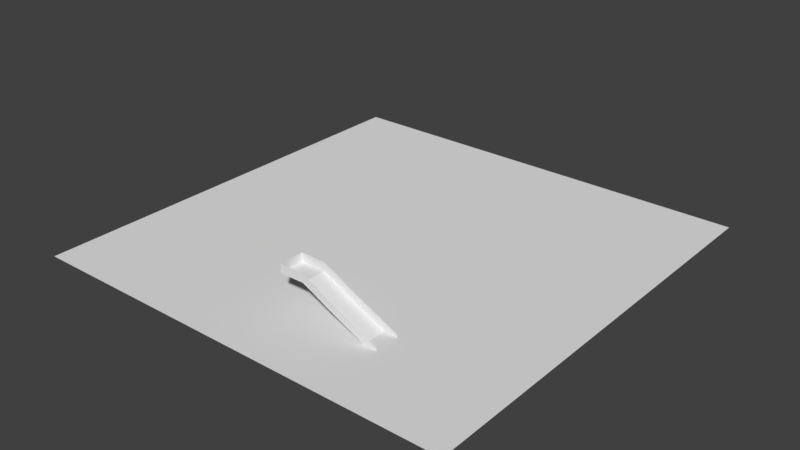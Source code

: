 # Source: test2.blend  (saved by Blender 2.79.7; exported with 4.5.12 LTS)
import bpy
from mathutils import Matrix  # noqa: F401  (used for matrix-valued properties, if any)

bpy.ops.wm.read_factory_settings(use_empty=True)
scene = bpy.context.scene
scene.name = 'Scene'

# ---- collections
col_collection_1 = bpy.data.collections.new('Collection 1'); scene.collection.children.link(col_collection_1)

# ---- world
world_world = bpy.data.worlds.new('World'); scene.world = world_world
world_world.color = (0.05088, 0.05088, 0.05088)
world_world.use_sun_shadow = False
world_world.sun_shadow_jitter_overblur = 0.0

# ---- meshes
me_plane_004 = bpy.data.meshes.new('Plane.004')
me_plane_004.from_pydata([(-1.0, -1.0, 0.0), (1.0, -1.0, 0.0), (1.0, 1.0, 0.0), (2.0, 1.0, -0.4817), (3.135, -1.0, -1.087), (3.135, 1.0, -1.087), (4.818, 1.0, -1.902), (-1.0, 1.0, 0.0), (2.0, -1.0, -0.4817), (4.818, -1.0, -1.902), (7.282, -1.0, -3.081), (7.282, 1.0, -3.081), (-1.0, -1.0, 0.7065), (1.0, -1.0, 0.7065), (1.0, 1.0, 0.7065), (2.0, 1.0, 0.2248), (3.135, -1.0, -0.38), (3.135, 1.0, -0.38), (4.818, 1.0, -1.195), (-1.0, 1.0, 0.7065), (2.0, -1.0, 0.2248), (4.818, -1.0, -1.195), (7.282, -1.0, -2.374), (7.282, 1.0, -2.374)], [], [(0, 1, 2, 7), (2, 1, 8, 3), (3, 8, 4, 5), (5, 4, 9, 6), (6, 9, 10, 11), (2, 3, 15, 14), (10, 9, 21, 22), (9, 4, 16, 21), (8, 1, 13, 20), (1, 0, 12, 13), (0, 7, 19, 12), (3, 5, 17, 15), (4, 8, 20, 16), (7, 2, 14, 19), (6, 11, 23, 18), (5, 6, 18, 17)])
me_plane_004.use_remesh_preserve_volume = False
me_plane_004.use_remesh_preserve_attributes = False
me_plane_004.use_mirror_vertex_groups = False
me_plane_004.update()
me_plane_002 = bpy.data.meshes.new('Plane.002')
me_plane_002.from_pydata([(-1.0, -1.0, 0.0), (1.0, -1.0, 0.0), (-1.0, 1.0, 0.0), (1.0, 1.0, 0.0)], [], [(0, 1, 3, 2)])
me_plane_002.use_remesh_preserve_volume = False
me_plane_002.use_remesh_preserve_attributes = False
me_plane_002.use_mirror_vertex_groups = False
me_plane_002.update()
me_sphere = bpy.data.meshes.new('Sphere')
me_sphere.from_pydata([(2.794e-08, 0.7003, 0.7037), (5.402e-08, 0.8235, 0.5529), (-0.7608, 0.5083, 0.3808), (-0.8077, 0.5397, 0.1942), (-0.5823, 0.5823, 0.5529), (-0.647, 0.647, 0.3808), (-0.6869, 0.6869, 0.1942), (-0.5083, 0.7608, 0.3808), (-0.1366, 0.6869, 0.7037), (-0.1607, 0.8077, 0.5529), (0.1456, 0.6545, 7.55e-08), (0.01725, 0.6671, 0.08668), (-0.1951, 0.9808, 0.144), (-0.3827, 0.9239, 0.203), (-0.1111, 0.6545, 0.144), (-0.5556, 0.8315, 0.2546), (-0.2345, 0.617, 0.203), (-0.7071, 0.7071, 0.2982), (-0.3482, 0.5562, 0.2546), (-0.4479, 0.4744, 0.2982), (-0.8315, 0.5556, 0.3372), (-0.5298, 0.3747, 0.3372), (-0.9239, 0.3827, 0.3748), (-0.5905, 0.261, 0.3748), (-0.628, 0.1376, 0.4024), (-0.9808, 0.1951, 0.4024), (-1.0, -1.416e-07, 0.4024), (-0.6406, 0.009219, 0.4024), (-0.9808, -0.1951, 0.4024), (-0.628, -0.1191, 0.4024), (-0.9239, -0.3827, 0.4024), (-0.5905, -0.2425, 0.4024), (-0.4484, 0.4739, 7.55e-08), (-0.1146, 0.3134, 7.55e-08), (-0.1181, 0.2989, 7.55e-08), (-0.1256, 0.2908, 7.55e-08), (-0.4481, 0.4742, 0.1818), (-0.4562, 0.4643, 7.55e-08), (-0.2445, 0.6117, 0.08304), (-0.2467, 0.6105, 0.0565), (-0.2534, 0.6069, 0.03074), (-0.6057, 0.7535, 0.1942), (-0.5387, 0.8062, 0.2), (-0.563, 0.7844, 0.2047), (-0.5449, 0.8002, 0.2024), (-0.6015, 0.756, 0.1964), (-0.5821, 0.7695, 0.2028), (-0.5864, 0.912, 0.18), (-0.5872, 0.9113, 0.1809), (-0.6722, 0.8401, 0.1921), (-0.5481, 0.9407, 0.1061), (-0.5469, 0.9439, 0.08309), (-0.5864, 0.9119, 0.1811), (-0.5478, 0.9408, 0.1066), (-0.5466, 0.944, 0.08377), (-0.5868, 0.9115, 0.1815), (-0.6715, 0.8405, 0.1928), (-0.2689, 0.5986, 7.55e-08), (-0.4479, 0.4744, 0.1821), (-0.3198, 0.5714, 0.2138), (-0.2794, 0.593, 0.1809), (-0.2644, 0.601, 0.1593), (-0.2534, 0.6069, 0.1352), (-0.2467, 0.6105, 0.1096), (-0.2644, 0.601, 0.006595), (-0.446, 0.476, 0.1851), (-0.4574, 0.4629, 0.00233), (-0.4703, 0.4472, 0.05466), (0.1951, 0.9808, 7.55e-08), (0.0, 0.9979, 0.08668), (0.1456, 0.6545, 0.1181), (0.01725, 0.6671, 0.2047), (-0.3827, 0.9239, 0.3211), (-0.1111, 0.6545, 0.262), (-0.5556, 0.8315, 0.3727), (-0.2345, 0.617, 0.3211), (-0.7071, 0.7071, 0.4162), (-0.3482, 0.5562, 0.3727), (-0.4479, 0.4744, 0.4162), (-0.8315, 0.5556, 0.4553), (-0.5298, 0.3747, 0.4553), (-0.9239, 0.3827, 0.4928), (-0.5905, 0.261, 0.4928), (-0.628, 0.1376, 0.5205), (-0.9808, 0.1951, 0.5205), (-1.0, -1.416e-07, 0.5205), (-0.6406, 0.009219, 0.5205), (-0.9808, -0.1951, 0.5205), (-0.628, -0.1191, 0.5205), (-0.9239, -0.3827, 0.5205), (-0.5905, -0.2425, 0.5205), (-0.207, 0.9683, 0.2645), (0.1727, 0.9562, 0.1195), (-0.0231, 0.9732, 0.208)], [(52, 47), (48, 47), (53, 50), (54, 51), (55, 52), (49, 56), (58, 65)], [(68, 69, 11, 10), (12, 14, 11, 69), (13, 16, 14, 12), (15, 18, 16, 13), (20, 21, 19, 17), (22, 23, 21, 20), (25, 24, 23, 22), (26, 27, 24, 25), (28, 29, 27, 26), (30, 31, 29, 28), (19, 18, 15, 17), (12, 69, 93, 91), (14, 16, 75, 73), (18, 19, 78, 77), (21, 23, 82, 80), (13, 12, 91, 72), (17, 15, 74, 76), (31, 30, 89, 90), (15, 13, 72, 74), (27, 29, 88, 86), (25, 22, 81, 84), (16, 18, 77, 75), (28, 26, 85, 87), (10, 11, 71, 70), (24, 27, 86, 83), (23, 24, 83, 82), (20, 17, 76, 79), (30, 28, 87, 89), (26, 25, 84, 85), (69, 68, 92, 93), (19, 21, 80, 78), (11, 14, 73, 71), (29, 31, 90, 88), (22, 20, 79, 81)])
me_sphere.use_remesh_preserve_volume = False
me_sphere.use_remesh_preserve_attributes = False
me_sphere.use_mirror_vertex_groups = False
me_sphere.update()

# ---- objects
ob_plane_001 = bpy.data.objects.new('Plane.001', me_plane_004)
ob_plane = bpy.data.objects.new('Plane', me_plane_002)
ob_entrance = bpy.data.objects.new('entrance', me_sphere)

# ---- transforms, parenting, visibility, modifiers, constraints
ob_plane_001.location = (0.0, -83.86, -1.946)
ob_plane_001.scale = (7.369, 7.369, 7.369)
ob_plane_001.lineart.crease_threshold = 0.0
ob_plane.location = (-6.633, -2.133, -20.84)
ob_plane.scale = (130.6, 130.6, 130.6)
ob_plane.lineart.crease_threshold = 0.0
ob_entrance.location = (26.77, 1.191, -16.14)
ob_entrance.scale = (33.94, 33.94, 33.94)
ob_entrance.hide_render = True
ob_entrance.lineart.crease_threshold = 0.0

# ---- collection membership
col_collection_1.objects.link(ob_plane_001)
col_collection_1.objects.link(ob_plane)
col_collection_1.objects.link(ob_entrance)

# ---- scene / render settings (as saved in the file)
scene.frame_start = 1; scene.frame_end = 250; scene.frame_set(88)
scene.render.engine = 'BLENDER_EEVEE_NEXT'
scene.render.resolution_percentage = 50
scene.render.dither_intensity = 0.0
scene.cycles.use_denoising = False
scene.cycles.samples = 128
scene.cycles.sampling_pattern = 'TABULATED_SOBOL'
scene.cycles.use_adaptive_sampling = False
scene.cycles.use_light_tree = False
scene.view_settings.view_transform = 'Standard'
bpy.context.view_layer.update()

# ---- added for rendering (the .blend has no active camera and no usable light): camera, sun
cam_auto = bpy.data.cameras.new('AutoCamera')
cam_auto.lens = 50.0
cam_auto.sensor_width = 36.0
cam_auto.clip_end = 6014.3
ob_auto_camera = bpy.data.objects.new('AutoCamera', cam_auto)
scene.collection.objects.link(ob_auto_camera)
ob_auto_camera.location = (336.063, -413.369, 263.464)
ob_auto_camera.rotation_euler = (1.09748, -7.21219e-08, 0.694738)
scene.camera = ob_auto_camera
light_auto_sun = bpy.data.lights.new('AutoSun', 'SUN')
light_auto_sun.energy = 3.0
light_auto_sun.angle = 0.0523599
ob_auto_sun = bpy.data.objects.new('AutoSun', light_auto_sun)
scene.collection.objects.link(ob_auto_sun)
ob_auto_sun.rotation_euler = (0.872665, 0.174533, 0.523599)
bpy.context.view_layer.update()
